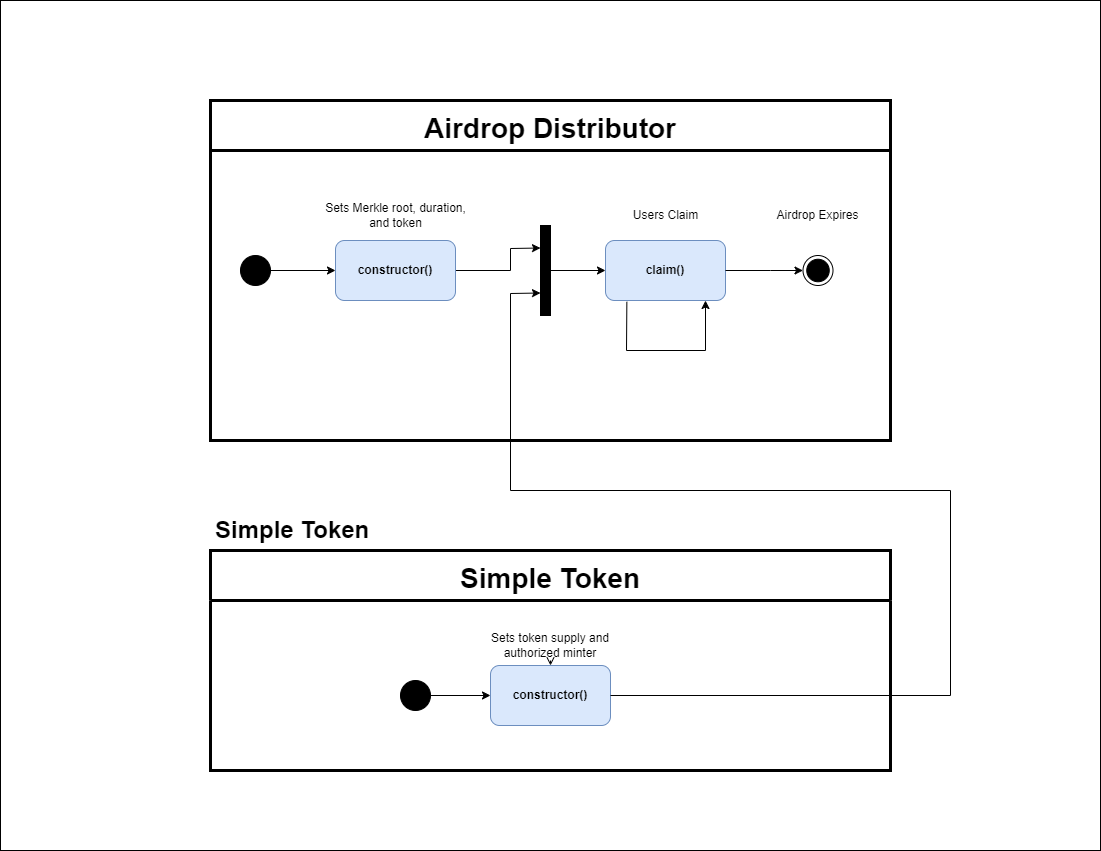

The diagram above was exported from draw.io. Its source (the exported page's mxGraphModel, read from the mxfile embedded in the PNG):
<mxGraphModel dx="1564" dy="1012" grid="1" gridSize="10" guides="1" tooltips="1" connect="1" arrows="1" fold="1" page="1" pageScale="1" pageWidth="1100" pageHeight="850" math="0" shadow="0">
  <root>
    <mxCell id="0" />
    <mxCell id="1" parent="0" />
    <mxCell id="x7GLTjDLDkKanuYoyaqk-32" value="" style="rounded=0;whiteSpace=wrap;html=1;strokeWidth=1;fontFamily=Helvetica;fontSize=28;" vertex="1" parent="1">
      <mxGeometry width="1100" height="850" as="geometry" />
    </mxCell>
    <mxCell id="x7GLTjDLDkKanuYoyaqk-5" value="&lt;h1&gt;&lt;span style=&quot;background-color: initial;&quot;&gt;Simple Token&lt;/span&gt;&lt;br&gt;&lt;/h1&gt;" style="text;html=1;strokeColor=none;fillColor=none;spacing=5;spacingTop=-20;whiteSpace=wrap;overflow=hidden;" vertex="1" parent="1">
      <mxGeometry x="210" y="510" width="190" height="120" as="geometry" />
    </mxCell>
    <mxCell id="x7GLTjDLDkKanuYoyaqk-7" value="&lt;b&gt;constructor()&lt;/b&gt;" style="whiteSpace=wrap;html=1;strokeWidth=1;fillColor=#dae8fc;strokeColor=#6c8ebf;rounded=1;" vertex="1" parent="1">
      <mxGeometry x="490" y="665" width="120" height="60" as="geometry" />
    </mxCell>
    <mxCell id="x7GLTjDLDkKanuYoyaqk-8" value="" style="endArrow=classic;html=1;entryX=0;entryY=0.5;entryDx=0;entryDy=0;rounded=0;exitX=1;exitY=0.5;exitDx=0;exitDy=0;" edge="1" parent="1" source="x7GLTjDLDkKanuYoyaqk-24" target="x7GLTjDLDkKanuYoyaqk-7">
      <mxGeometry width="50" height="50" relative="1" as="geometry">
        <mxPoint x="435" y="654.81" as="sourcePoint" />
        <mxPoint x="485" y="654.81" as="targetPoint" />
      </mxGeometry>
    </mxCell>
    <mxCell id="x7GLTjDLDkKanuYoyaqk-26" value="" style="edgeStyle=none;shape=connector;rounded=0;jumpStyle=none;orthogonalLoop=1;jettySize=auto;html=1;labelBackgroundColor=default;strokeColor=default;fontFamily=Helvetica;fontSize=28;fontColor=default;endArrow=open;endFill=0;" edge="1" parent="1" source="x7GLTjDLDkKanuYoyaqk-20" target="x7GLTjDLDkKanuYoyaqk-7">
      <mxGeometry relative="1" as="geometry" />
    </mxCell>
    <mxCell id="x7GLTjDLDkKanuYoyaqk-20" value="Sets token supply and authorized minter" style="text;html=1;strokeColor=none;fillColor=none;align=center;verticalAlign=middle;whiteSpace=wrap;strokeWidth=1;" vertex="1" parent="1">
      <mxGeometry x="485" y="630" width="130" height="30" as="geometry" />
    </mxCell>
    <mxCell id="x7GLTjDLDkKanuYoyaqk-21" value="" style="endArrow=classic;html=1;labelBackgroundColor=default;strokeColor=default;fontFamily=Helvetica;fontSize=11;fontColor=default;shape=connector;jumpStyle=none;exitX=1;exitY=0.5;exitDx=0;exitDy=0;entryX=0;entryY=0.75;entryDx=0;entryDy=0;strokeWidth=1;rounded=0;endFill=1;" edge="1" parent="1" source="x7GLTjDLDkKanuYoyaqk-7" target="x7GLTjDLDkKanuYoyaqk-27">
      <mxGeometry width="50" height="50" relative="1" as="geometry">
        <mxPoint x="380" y="510" as="sourcePoint" />
        <mxPoint x="430" y="460" as="targetPoint" />
        <Array as="points">
          <mxPoint x="950" y="695" />
          <mxPoint x="950" y="490" />
          <mxPoint x="510" y="490" />
          <mxPoint x="510" y="293" />
        </Array>
      </mxGeometry>
    </mxCell>
    <mxCell id="x7GLTjDLDkKanuYoyaqk-23" value="Airdrop Distributor" style="swimlane;fontFamily=Helvetica;fontSize=28;fontColor=default;fillColor=none;startSize=50;strokeWidth=3;" vertex="1" parent="1">
      <mxGeometry x="210" y="100" width="680" height="340" as="geometry" />
    </mxCell>
    <mxCell id="x7GLTjDLDkKanuYoyaqk-29" value="" style="ellipse;whiteSpace=wrap;html=1;aspect=fixed;fontFamily=Helvetica;fontSize=11;fontColor=default;fillColor=none;" vertex="1" parent="x7GLTjDLDkKanuYoyaqk-23">
      <mxGeometry x="592.5" y="155" width="30" height="30" as="geometry" />
    </mxCell>
    <mxCell id="x7GLTjDLDkKanuYoyaqk-30" value="" style="ellipse;whiteSpace=wrap;html=1;aspect=fixed;fontFamily=Helvetica;fontSize=11;fontColor=default;fillColor=#000000;strokeColor=#000000;" vertex="1" parent="x7GLTjDLDkKanuYoyaqk-23">
      <mxGeometry x="596.25" y="158.75" width="22.5" height="22.5" as="geometry" />
    </mxCell>
    <mxCell id="x7GLTjDLDkKanuYoyaqk-17" value="Airdrop Expires" style="text;html=1;strokeColor=none;fillColor=none;align=center;verticalAlign=middle;whiteSpace=wrap;strokeWidth=1;" vertex="1" parent="x7GLTjDLDkKanuYoyaqk-23">
      <mxGeometry x="560" y="100" width="95" height="30" as="geometry" />
    </mxCell>
    <mxCell id="x7GLTjDLDkKanuYoyaqk-1" value="" style="whiteSpace=wrap;html=1;fillColor=none;strokeWidth=3;rounded=0;" vertex="1" parent="x7GLTjDLDkKanuYoyaqk-23">
      <mxGeometry width="680" height="340" as="geometry" />
    </mxCell>
    <mxCell id="x7GLTjDLDkKanuYoyaqk-12" value="&lt;b&gt;claim()&lt;/b&gt;" style="whiteSpace=wrap;html=1;strokeWidth=1;fillColor=#dae8fc;strokeColor=#6c8ebf;rounded=1;" vertex="1" parent="x7GLTjDLDkKanuYoyaqk-1">
      <mxGeometry x="395" y="140" width="120" height="60" as="geometry" />
    </mxCell>
    <mxCell id="x7GLTjDLDkKanuYoyaqk-11" value="" style="endArrow=classic;html=1;entryX=0;entryY=0.25;entryDx=0;entryDy=0;exitX=1;exitY=0.5;exitDx=0;exitDy=0;rounded=0;strokeColor=default;jumpStyle=none;" edge="1" parent="x7GLTjDLDkKanuYoyaqk-1" source="x7GLTjDLDkKanuYoyaqk-6" target="x7GLTjDLDkKanuYoyaqk-27">
      <mxGeometry width="50" height="50" relative="1" as="geometry">
        <mxPoint x="295" y="169.56999999999994" as="sourcePoint" />
        <mxPoint x="350" y="169.76" as="targetPoint" />
        <Array as="points">
          <mxPoint x="300" y="170" />
          <mxPoint x="300" y="148" />
        </Array>
      </mxGeometry>
    </mxCell>
    <mxCell id="x7GLTjDLDkKanuYoyaqk-6" value="&lt;b&gt;constructor()&lt;/b&gt;" style="whiteSpace=wrap;html=1;strokeWidth=1;fillColor=#dae8fc;strokeColor=#6c8ebf;rounded=1;" vertex="1" parent="x7GLTjDLDkKanuYoyaqk-1">
      <mxGeometry x="125" y="140" width="120" height="60" as="geometry" />
    </mxCell>
    <mxCell id="x7GLTjDLDkKanuYoyaqk-16" value="" style="endArrow=classic;html=1;exitX=0.178;exitY=1.022;exitDx=0;exitDy=0;exitPerimeter=0;rounded=0;" edge="1" parent="x7GLTjDLDkKanuYoyaqk-1" source="x7GLTjDLDkKanuYoyaqk-12">
      <mxGeometry width="50" height="50" relative="1" as="geometry">
        <mxPoint x="405" y="270" as="sourcePoint" />
        <mxPoint x="495" y="200" as="targetPoint" />
        <Array as="points">
          <mxPoint x="416" y="250" />
          <mxPoint x="495" y="250" />
        </Array>
      </mxGeometry>
    </mxCell>
    <mxCell id="x7GLTjDLDkKanuYoyaqk-10" value="" style="endArrow=classic;html=1;entryX=0;entryY=0.5;entryDx=0;entryDy=0;rounded=0;exitX=1;exitY=0.5;exitDx=0;exitDy=0;" edge="1" parent="x7GLTjDLDkKanuYoyaqk-1" source="x7GLTjDLDkKanuYoyaqk-22" target="x7GLTjDLDkKanuYoyaqk-6">
      <mxGeometry width="50" height="50" relative="1" as="geometry">
        <mxPoint x="65" y="169.56999999999994" as="sourcePoint" />
        <mxPoint x="120" y="169.76" as="targetPoint" />
      </mxGeometry>
    </mxCell>
    <mxCell id="x7GLTjDLDkKanuYoyaqk-18" value="Users Claim" style="text;html=1;strokeColor=none;fillColor=none;align=center;verticalAlign=middle;whiteSpace=wrap;strokeWidth=1;" vertex="1" parent="x7GLTjDLDkKanuYoyaqk-1">
      <mxGeometry x="397.5" y="100" width="115" height="30" as="geometry" />
    </mxCell>
    <mxCell id="x7GLTjDLDkKanuYoyaqk-19" value="Sets Merkle root, duration, and token" style="text;html=1;strokeColor=none;fillColor=none;align=center;verticalAlign=middle;whiteSpace=wrap;strokeWidth=1;" vertex="1" parent="x7GLTjDLDkKanuYoyaqk-1">
      <mxGeometry x="112.5" y="100" width="145" height="30" as="geometry" />
    </mxCell>
    <mxCell id="x7GLTjDLDkKanuYoyaqk-22" value="" style="ellipse;whiteSpace=wrap;html=1;aspect=fixed;fontFamily=Helvetica;fontSize=11;fontColor=default;fillColor=#000000;" vertex="1" parent="x7GLTjDLDkKanuYoyaqk-1">
      <mxGeometry x="30" y="155" width="30" height="30" as="geometry" />
    </mxCell>
    <mxCell id="x7GLTjDLDkKanuYoyaqk-27" value="" style="rounded=0;whiteSpace=wrap;html=1;strokeWidth=1;fontFamily=Helvetica;fontSize=28;fontColor=default;fillColor=#000000;" vertex="1" parent="x7GLTjDLDkKanuYoyaqk-1">
      <mxGeometry x="330" y="125" width="10" height="90" as="geometry" />
    </mxCell>
    <mxCell id="x7GLTjDLDkKanuYoyaqk-28" value="" style="endArrow=classic;html=1;rounded=0;labelBackgroundColor=default;strokeColor=default;fontFamily=Helvetica;fontSize=28;fontColor=default;shape=connector;jumpStyle=none;entryX=0;entryY=0.5;entryDx=0;entryDy=0;exitX=1;exitY=0.5;exitDx=0;exitDy=0;" edge="1" parent="x7GLTjDLDkKanuYoyaqk-1" source="x7GLTjDLDkKanuYoyaqk-27" target="x7GLTjDLDkKanuYoyaqk-12">
      <mxGeometry width="50" height="50" relative="1" as="geometry">
        <mxPoint x="340" y="175" as="sourcePoint" />
        <mxPoint x="390" y="125" as="targetPoint" />
      </mxGeometry>
    </mxCell>
    <mxCell id="x7GLTjDLDkKanuYoyaqk-31" value="" style="endArrow=classic;html=1;rounded=0;labelBackgroundColor=default;strokeColor=default;fontFamily=Helvetica;fontSize=28;fontColor=default;shape=connector;jumpStyle=none;entryX=0;entryY=0.5;entryDx=0;entryDy=0;exitX=1;exitY=0.5;exitDx=0;exitDy=0;" edge="1" parent="x7GLTjDLDkKanuYoyaqk-23" source="x7GLTjDLDkKanuYoyaqk-12" target="x7GLTjDLDkKanuYoyaqk-29">
      <mxGeometry width="50" height="50" relative="1" as="geometry">
        <mxPoint x="440" y="210" as="sourcePoint" />
        <mxPoint x="490" y="160" as="targetPoint" />
        <Array as="points">
          <mxPoint x="560" y="170" />
        </Array>
      </mxGeometry>
    </mxCell>
    <mxCell id="x7GLTjDLDkKanuYoyaqk-24" value="" style="ellipse;whiteSpace=wrap;html=1;aspect=fixed;fontFamily=Helvetica;fontSize=11;fontColor=default;fillColor=#000000;" vertex="1" parent="1">
      <mxGeometry x="400" y="680" width="30" height="30" as="geometry" />
    </mxCell>
    <mxCell id="x7GLTjDLDkKanuYoyaqk-25" value="Simple Token" style="swimlane;fontFamily=Helvetica;fontSize=28;fontColor=default;fillColor=none;startSize=50;strokeWidth=3;" vertex="1" parent="1">
      <mxGeometry x="210" y="550" width="680" height="220" as="geometry" />
    </mxCell>
  </root>
</mxGraphModel>